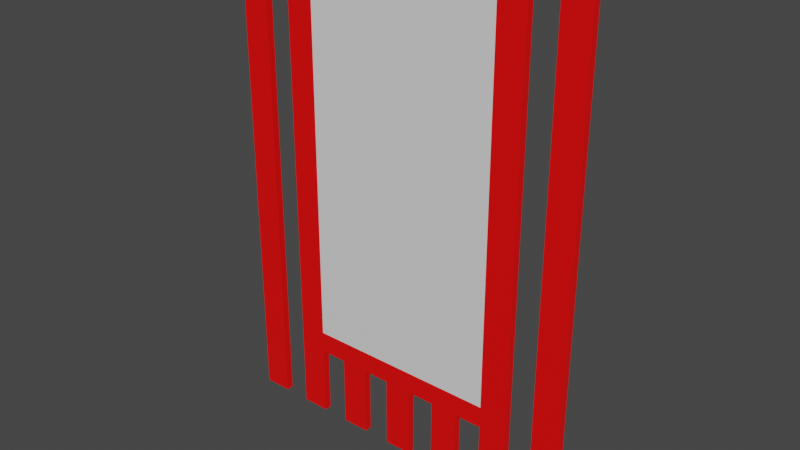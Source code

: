 # Source: Bandera.blend  (saved by Blender 3.6.11; exported with 4.5.12 LTS)
import bpy
from mathutils import Matrix  # noqa: F401  (used for matrix-valued properties, if any)

bpy.ops.wm.read_factory_settings(use_empty=True)
scene = bpy.context.scene
scene.name = 'Scene'

# ---- materials (node trees are filled in below, after node groups)
mat_bandera = bpy.data.materials.new('Bandera')
mat_bandera.alpha_threshold = 0.0
mat_bandera.use_transparent_shadow = False
mat_bandera.roughness = 0.5
mat_bandera.line_color = (0.0, 0.0, 0.0, 1.0)
mat_borde = bpy.data.materials.new('Borde')
mat_borde.use_transparent_shadow = False

# ---- material node trees
mat_bandera.use_nodes = True; mat_bandera.node_tree.nodes.clear()
_N = mat_bandera.node_tree.nodes; _L = mat_bandera.node_tree.links
n0 = _N.new('ShaderNodeOutputMaterial'); n0.name = 'Material Output'; n0.location = (300, 300)
n1 = _N.new('ShaderNodeBsdfPrincipled'); n1.name = 'Principled BSDF'; n1.location = (10, 300)
n1.distribution = 'GGX'
n1.subsurface_method = 'RANDOM_WALK_SKIN'
n1.inputs[3].default_value = 1.45
n1.inputs[27].default_value = (0.0, 0.0, 0.0, 1.0)
n1.inputs[28].default_value = 1.0
_L.new(n1.outputs[0], n0.inputs[0])
n0.is_active_output = True
mat_borde.use_nodes = True; mat_borde.node_tree.nodes.clear()
_N = mat_borde.node_tree.nodes; _L = mat_borde.node_tree.links
n0 = _N.new('ShaderNodeBsdfPrincipled'); n0.name = 'BSDF Principista'; n0.location = (10, 300)
n0.distribution = 'GGX'
n0.subsurface_method = 'RANDOM_WALK_SKIN'
n0.inputs[0].default_value = (1.0, 0.0, 0.0, 1.0)
n0.inputs[3].default_value = 1.45
n0.inputs[27].default_value = (0.0, 0.0, 0.0, 1.0)
n0.inputs[28].default_value = 1.0
n1 = _N.new('ShaderNodeOutputMaterial'); n1.name = 'Material'; n1.location = (300, 300)
_L.new(n0.outputs[0], n1.inputs[0])
n1.is_active_output = True

# ---- world
world_world = bpy.data.worlds.new('World'); scene.world = world_world
world_world.use_nodes = True; world_world.node_tree.nodes.clear()
_N = world_world.node_tree.nodes; _L = world_world.node_tree.links
n0 = _N.new('ShaderNodeOutputWorld'); n0.name = 'World Output'; n0.location = (300, 300)
n1 = _N.new('ShaderNodeBackground'); n1.name = 'Background'; n1.location = (10, 300)
n1.inputs[0].default_value = (0.05088, 0.05088, 0.05088, 1.0)
_L.new(n1.outputs[0], n0.inputs[0])
n0.is_active_output = True
world_world.color = (0.05088, 0.05088, 0.05088)
world_world.use_sun_shadow = False
world_world.sun_shadow_jitter_overblur = 0.0

# ---- meshes
me_bandera = bpy.data.meshes.new('Bandera')
me_bandera.from_pydata([(-0.1923, 0.01, 0.0), (-0.1923, -0.01, 0.0), (-0.1923, -0.01, -1.36), (-0.1923, 0.01, -1.36), (-0.1154, -0.01, -1.36), (-0.1154, 0.01, -1.36), (-0.1154, 0.01, 0.0), (-0.1154, -0.01, 0.0), (-0.03846, -0.01, -1.36), (-0.03846, 0.01, -1.36), (-0.1923, 0.01, -1.16), (-0.1923, -0.01, -1.16), (-0.1154, -0.01, -1.16), (-0.1154, 0.01, -1.16), (-0.03846, 0.01, -1.16), (-0.03846, -0.01, -1.16), (-0.03846, -0.01, 0.0), (-0.03846, 0.01, 0.0), (0.1923, 0.01, 0.0), (0.1923, -0.01, 0.0), (0.1923, -0.01, -1.36), (0.1923, 0.01, -1.36), (0.1154, -0.01, -1.36), (0.1154, 0.01, -1.36), (0.1154, 0.01, 0.0), (0.1154, -0.01, 0.0), (0.03846, -0.01, -1.36), (0.03846, 0.01, -1.36), (-0.5, -0.01, -1.36), (-0.5, -0.01, 0.0), (-0.5, 0.01, -1.36), (-0.5, 0.01, 0.0), (-0.4231, 0.01, 0.0), (-0.4231, -0.01, 0.0), (-0.3462, 0.01, 0.0), (-0.3462, 0.01, -1.36), (-0.2692, 0.01, 0.0), (-0.3462, -0.01, 0.0), (-0.3462, -0.01, -1.36), (-0.2692, 0.01, -1.36), (-0.2692, -0.01, 0.0), (-0.2692, -0.01, -1.36), (-0.3462, 0.01, -1.16), (-0.3462, -0.01, -1.16), (-0.2692, 0.01, -1.16), (-0.4231, 0.01, -1.36), (-0.2692, -0.01, -1.16), (0.1923, 0.01, -1.16), (-0.4231, -0.01, -1.36), (-0.3462, 0.01, -0.06), (0.1154, 0.01, -1.16), (0.1923, -0.01, -1.16), (-0.3462, -0.01, -0.06), (0.1154, -0.01, -1.16), (0.03846, 0.01, -1.16), (0.03846, 0.01, 0.0), (0.03846, -0.01, -1.16), (0.03846, -0.01, 0.0), (0.5, 0.01, -1.36), (0.5, -0.01, -1.36), (0.5, -0.01, 0.0), (0.5, 0.01, 0.0), (0.4231, 0.01, 0.0), (0.4231, -0.01, 0.0), (-0.2692, -0.01, -0.06), (-0.2692, 0.01, -0.06), (0.3462, 0.01, 0.0), (0.3462, 0.01, -1.36), (0.3462, -0.01, 0.0), (0.3462, -0.01, -1.36), (0.2692, 0.01, 0.0), (0.2692, 0.01, -1.36), (0.2692, -0.01, 0.0), (0.2692, -0.01, -1.36), (0.3462, 0.01, -1.16), (0.2692, 0.01, -1.16), (0.3462, -0.01, -1.16), (0.4231, 0.01, -1.36), (0.3462, 0.01, -0.06), (0.2692, -0.01, -1.16), (0.2692, 0.01, -0.06), (0.4231, -0.01, -1.36), (0.3462, -0.01, -0.06), (0.2692, -0.01, -0.06), (-0.1923, 0.01, -1.1), (-0.1154, 0.01, -1.1), (-0.03846, 0.01, -0.06), (-0.1923, -0.01, -1.1), (-0.1154, -0.01, -1.1), (-0.03846, 0.01, -1.1), (-0.1154, 0.01, -0.06), (-0.03846, -0.01, -0.06), (-0.03846, -0.01, -1.1), (-0.1923, 0.01, -0.06), (-0.3462, 0.01, -1.1), (-0.2692, 0.01, -1.1), (0.1923, 0.01, -1.1), (-0.1154, -0.01, -0.06), (-0.1923, -0.01, -0.06), (-0.3462, -0.01, -1.1), (0.1154, 0.01, -1.1), (-0.2692, -0.01, -1.1), (0.1923, -0.01, -1.1), (0.03846, 0.01, -0.06), (0.1154, -0.01, -1.1), (0.03846, 0.01, -1.1), (0.03846, -0.01, -0.06), (0.03846, -0.01, -1.1), (0.1154, 0.01, -0.06), (0.1154, -0.01, -0.06), (0.1923, -0.01, -0.06), (0.3462, -0.01, -1.1), (0.1923, 0.01, -0.06), (0.3462, 0.01, -1.1), (0.2692, -0.01, -1.1), (0.2692, 0.01, -1.1)], [], [(76, 74, 113, 111), (69, 73, 71, 67), (69, 67, 74, 76), (55, 17, 16, 57), (103, 86, 17, 55), (12, 4, 5, 13), (82, 78, 66, 68), (97, 7, 1, 98), (1, 0, 36, 40), (11, 46, 44, 10), (91, 16, 7, 97), (11, 10, 3, 2), (8, 9, 27, 26), (98, 1, 40, 64), (2, 3, 5, 4), (81, 77, 58, 59), (12, 13, 14, 15), (4, 12, 11, 2), (23, 50, 47, 21), (106, 109, 25, 57), (19, 18, 24, 25), (26, 27, 54, 56), (110, 83, 72, 19), (47, 96, 115, 75), (59, 58, 61, 60), (27, 9, 14, 54), (89, 105, 54, 14), (46, 41, 39, 44), (19, 72, 70, 18), (44, 42, 94, 95), (28, 30, 45, 48), (73, 69, 76, 79), (22, 20, 51, 53), (83, 82, 68, 72), (22, 23, 21, 20), (60, 61, 62, 63), (16, 17, 6, 7), (93, 65, 36, 0), (33, 32, 31, 29), (115, 80, 78, 113), (77, 62, 61, 58), (52, 37, 34, 49), (64, 40, 37, 52), (54, 105, 100, 50), (100, 108, 112, 96), (38, 43, 42, 35), (80, 70, 66, 78), (71, 75, 74, 67), (41, 46, 43, 38), (14, 13, 85, 89), (48, 33, 29, 28), (79, 76, 111, 114), (28, 29, 31, 30), (107, 104, 109, 106), (92, 15, 56, 107), (96, 112, 80, 115), (89, 86, 103, 105), (111, 113, 78, 82), (88, 97, 98, 87), (92, 91, 97, 88), (51, 47, 75, 79), (87, 98, 64, 101), (104, 102, 110, 109), (56, 53, 104, 107), (56, 54, 50, 53), (33, 48, 45, 32), (81, 63, 62, 77), (53, 50, 23, 22), (51, 20, 21, 47), (40, 36, 34, 37), (79, 75, 71, 73), (15, 14, 9, 8), (25, 24, 55, 57), (65, 49, 34, 36), (99, 52, 49, 94), (81, 59, 60, 63), (109, 110, 19, 25), (43, 99, 94, 42), (7, 6, 0, 1), (53, 51, 102, 104), (51, 79, 114, 102), (13, 10, 84, 85), (10, 44, 95, 84), (46, 101, 99, 43), (95, 94, 49, 65), (101, 64, 52, 99), (91, 106, 57, 16), (38, 35, 39, 41), (75, 115, 113, 74), (114, 111, 82, 83), (102, 114, 83, 110), (11, 87, 101, 46), (50, 100, 96, 47), (15, 92, 88, 12), (12, 88, 87, 11), (92, 107, 106, 91), (108, 24, 18, 112), (89, 85, 90, 86), (45, 30, 31, 32), (39, 35, 42, 44), (112, 18, 70, 80), (84, 95, 65, 93), (85, 84, 93, 90), (90, 93, 0, 6), (86, 90, 6, 17), (103, 55, 24, 108), (5, 3, 10, 13), (105, 103, 108, 100), (72, 68, 66, 70), (8, 26, 56, 15)])
me_bandera.polygons.foreach_set('material_index', [1, 1, 1, 1, 1, 1, 1, 1, 1, 1, 1, 1, 1, 1, 1, 1, 1, 1, 1, 1, 1, 1, 1, 1, 1, 1, 1, 1, 1, 1, 1, 1, 1, 1, 1, 1, 1, 1, 1, 1, 1, 1, 1, 1, 0, 1, 1, 1, 1, 1, 1, 1, 1, 0, 1, 0, 0, 1, 0, 0, 1, 0, 0, 1, 1, 1, 1, 1, 1, 1, 1, 1, 1, 1, 1, 1, 1, 1, 1, 1, 1, 1, 1, 1, 1, 1, 1, 1, 1, 1, 0, 1, 1, 1, 1, 0, 1, 0, 1, 1, 1, 0, 0, 1, 1, 1, 1, 0, 1, 1])
_uv = me_bandera.uv_layers.new(name='UVMap')
_uv.uv.foreach_set('vector', [0.9202, 0.1086, 0.9311, 0.1086, 0.9311, 0.1411, 0.9202, 0.1411, 0.2523, 0.7373, 0.2523, 0.7789, 0.2415, 0.7789, 0.2415, 0.7373, 0.9202, 0.0003056, 0.9311, 0.0003056, 0.9311, 0.1086, 0.9202, 0.1086, 0.9997, 0.1669, 0.9997, 0.2085, 0.9889, 0.2085, 0.9889, 0.1669, 0.1669, 0.7042, 0.2085, 0.7042, 0.2085, 0.7366, 0.1669, 0.7366, 0.1614, 0.8455, 0.1614, 0.7373, 0.1722, 0.7373, 0.1722, 0.8455, 0.9202, 0.7042, 0.9311, 0.7042, 0.9311, 0.7366, 0.9202, 0.7366, 0.5007, 0.7042, 0.5007, 0.7366, 0.459, 0.7366, 0.459, 0.7042, 0.9889, 0.2918, 0.9997, 0.2918, 0.9997, 0.3335, 0.9889, 0.3335, 0.01113, 0.8455, 0.01113, 0.8872, 0.0003057, 0.8872, 0.0003057, 0.8455, 0.5423, 0.7042, 0.5423, 0.7366, 0.5007, 0.7366, 0.5007, 0.7042, 0.01113, 0.8455, 0.0003057, 0.8455, 0.0003057, 0.7373, 0.01113, 0.7373, 0.2866, 0.7789, 0.2758, 0.7789, 0.2758, 0.7373, 0.2866, 0.7373, 0.459, 0.7042, 0.459, 0.7366, 0.4174, 0.7366, 0.4174, 0.7042, 0.3209, 0.7789, 0.3101, 0.7789, 0.3101, 0.7373, 0.3209, 0.7373, 0.2637, 0.7789, 0.2529, 0.7789, 0.2529, 0.7373, 0.2637, 0.7373, 0.2981, 0.7789, 0.2872, 0.7789, 0.2872, 0.7373, 0.2981, 0.7373, 0.1185, 0.7373, 0.1185, 0.8455, 0.07688, 0.8455, 0.07688, 0.7373, 0.1252, 0.0003056, 0.1252, 0.1086, 0.0836, 0.1086, 0.0836, 0.0003056, 0.584, 0.7042, 0.6256, 0.7042, 0.6256, 0.7366, 0.584, 0.7366, 0.9889, 0.0836, 0.9997, 0.0836, 0.9997, 0.1252, 0.9889, 0.1252, 0.02319, 0.7373, 0.03401, 0.7373, 0.03401, 0.8455, 0.02319, 0.8455, 0.6673, 0.7042, 0.7089, 0.7042, 0.7089, 0.7366, 0.6673, 0.7366, 0.0836, 0.1086, 0.0836, 0.1411, 0.04195, 0.1411, 0.04195, 0.1086, 0.9545, 0.0003056, 0.9654, 0.0003056, 0.9654, 0.7366, 0.9545, 0.7366, 0.1669, 0.0003056, 0.2085, 0.0003056, 0.2085, 0.1086, 0.1669, 0.1086, 0.2085, 0.1411, 0.1669, 0.1411, 0.1669, 0.1086, 0.2085, 0.1086, 0.1728, 0.8455, 0.1728, 0.7373, 0.1837, 0.7373, 0.1837, 0.8455, 0.9889, 0.0836, 0.9889, 0.04195, 0.9997, 0.04195, 0.9997, 0.0836, 0.3335, 0.1086, 0.3751, 0.1086, 0.3751, 0.1411, 0.3335, 0.1411, 0.2752, 0.7789, 0.2644, 0.7789, 0.2644, 0.7373, 0.2752, 0.7373, 0.7089, 0.0003056, 0.7506, 0.0003056, 0.7506, 0.1086, 0.7089, 0.1086, 0.1191, 0.7373, 0.1608, 0.7373, 0.1608, 0.8455, 0.1191, 0.8455, 0.7089, 0.7042, 0.7506, 0.7042, 0.7506, 0.7366, 0.7089, 0.7366, 0.3324, 0.7789, 0.3216, 0.7789, 0.3216, 0.7373, 0.3324, 0.7373, 0.2186, 0.7373, 0.2294, 0.7373, 0.2294, 0.7789, 0.2186, 0.7789, 0.9889, 0.2085, 0.9997, 0.2085, 0.9997, 0.2502, 0.9889, 0.2502, 0.2918, 0.7042, 0.3335, 0.7042, 0.3335, 0.7366, 0.2918, 0.7366, 0.23, 0.7373, 0.2409, 0.7373, 0.2409, 0.7789, 0.23, 0.7789, 0.04195, 0.1411, 0.04195, 0.7042, 0.0003056, 0.7042, 0.0003057, 0.1411, 0.7928, 0.0003057, 0.7928, 0.7366, 0.7512, 0.7366, 0.7512, 0.0003056, 0.9539, 0.7042, 0.9539, 0.7366, 0.9431, 0.7366, 0.9431, 0.7042, 0.4174, 0.7042, 0.4174, 0.7366, 0.3757, 0.7366, 0.3757, 0.7042, 0.1669, 0.1086, 0.1669, 0.1411, 0.1252, 0.1411, 0.1252, 0.1086, 0.1252, 0.1411, 0.1252, 0.7042, 0.0836, 0.7042, 0.0836, 0.1411, 0.9539, 0.0003056, 0.9539, 0.1086, 0.9431, 0.1086, 0.9431, 0.0003056, 0.04195, 0.7042, 0.04195, 0.7366, 0.0003056, 0.7366, 0.0003056, 0.7042, 0.04195, 0.0003056, 0.04195, 0.1086, 0.0003057, 0.1086, 0.0003056, 0.0003056, 0.4174, 0.0003056, 0.4174, 0.1086, 0.3757, 0.1086, 0.3757, 0.0003056, 0.2085, 0.1086, 0.2502, 0.1086, 0.2502, 0.1411, 0.2085, 0.1411, 0.8774, 0.0003056, 0.8774, 0.7366, 0.8357, 0.7366, 0.8357, 0.0003056, 0.7089, 0.1086, 0.7506, 0.1086, 0.7506, 0.1411, 0.7089, 0.1411, 0.9768, 0.0003056, 0.9768, 0.7366, 0.966, 0.7366, 0.966, 0.0003056, 0.584, 0.1411, 0.6256, 0.1411, 0.6256, 0.7042, 0.584, 0.7042, 0.5423, 0.1411, 0.5423, 0.1086, 0.584, 0.1086, 0.584, 0.1411, 0.0836, 0.1411, 0.0836, 0.7042, 0.04195, 0.7042, 0.04195, 0.1411, 0.2085, 0.1411, 0.2085, 0.7042, 0.1669, 0.7042, 0.1669, 0.1411, 0.9202, 0.1411, 0.9311, 0.1411, 0.9311, 0.7042, 0.9202, 0.7042, 0.5007, 0.1411, 0.5007, 0.7042, 0.459, 0.7042, 0.459, 0.1411, 0.5423, 0.1411, 0.5423, 0.7042, 0.5007, 0.7042, 0.5007, 0.1411, 0.01175, 0.8455, 0.02257, 0.8455, 0.02257, 0.8872, 0.01175, 0.8872, 0.459, 0.1411, 0.459, 0.7042, 0.4174, 0.7042, 0.4174, 0.1411, 0.6256, 0.1411, 0.6673, 0.1411, 0.6673, 0.7042, 0.6256, 0.7042, 0.584, 0.1086, 0.6256, 0.1086, 0.6256, 0.1411, 0.584, 0.1411, 0.02319, 0.8455, 0.03401, 0.8455, 0.03401, 0.8872, 0.02319, 0.8872, 0.9317, 0.7366, 0.9317, 0.0003056, 0.9425, 0.0003056, 0.9425, 0.7366, 0.9883, 0.0003056, 0.9883, 0.7366, 0.9774, 0.7366, 0.9774, 0.0003056, 0.1951, 0.8455, 0.1843, 0.8455, 0.1843, 0.7373, 0.1951, 0.7373, 0.01175, 0.8455, 0.01175, 0.7373, 0.02257, 0.7373, 0.02257, 0.8455, 0.9889, 0.3335, 0.9997, 0.3335, 0.9997, 0.3751, 0.9889, 0.3751, 0.2066, 0.8455, 0.1957, 0.8455, 0.1957, 0.7373, 0.2066, 0.7373, 0.218, 0.8455, 0.2072, 0.8455, 0.2072, 0.7373, 0.218, 0.7373, 0.9889, 0.1252, 0.9997, 0.1252, 0.9997, 0.1669, 0.9889, 0.1669, 0.3335, 0.7042, 0.3751, 0.7042, 0.3751, 0.7366, 0.3335, 0.7366, 0.9539, 0.1411, 0.9539, 0.7042, 0.9431, 0.7042, 0.9431, 0.1411, 0.7934, 0.0003056, 0.8351, 0.0003056, 0.8351, 0.7366, 0.7934, 0.7366, 0.6256, 0.7042, 0.6673, 0.7042, 0.6673, 0.7366, 0.6256, 0.7366, 0.9539, 0.1086, 0.9539, 0.1411, 0.9431, 0.1411, 0.9431, 0.1086, 0.9889, 0.2502, 0.9997, 0.2502, 0.9997, 0.2918, 0.9889, 0.2918, 0.6256, 0.1086, 0.6673, 0.1086, 0.6673, 0.1411, 0.6256, 0.1411, 0.6673, 0.1086, 0.7089, 0.1086, 0.7089, 0.1411, 0.6673, 0.1411, 0.2502, 0.1086, 0.2918, 0.1086, 0.2918, 0.1411, 0.2502, 0.1411, 0.2918, 0.1086, 0.3335, 0.1086, 0.3335, 0.1411, 0.2918, 0.1411, 0.4174, 0.1086, 0.4174, 0.1411, 0.3757, 0.1411, 0.3757, 0.1086, 0.3335, 0.1411, 0.3751, 0.1411, 0.3751, 0.7042, 0.3335, 0.7042, 0.4174, 0.1411, 0.4174, 0.7042, 0.3757, 0.7042, 0.3757, 0.1411, 0.5423, 0.7042, 0.584, 0.7042, 0.584, 0.7366, 0.5423, 0.7366, 0.3095, 0.7789, 0.2987, 0.7789, 0.2987, 0.7373, 0.3095, 0.7373, 0.04195, 0.1086, 0.04195, 0.1411, 0.0003057, 0.1411, 0.0003057, 0.1086, 0.7089, 0.1411, 0.7506, 0.1411, 0.7506, 0.7042, 0.7089, 0.7042, 0.6673, 0.1411, 0.7089, 0.1411, 0.7089, 0.7042, 0.6673, 0.7042, 0.459, 0.1086, 0.459, 0.1411, 0.4174, 0.1411, 0.4174, 0.1086, 0.1252, 0.1086, 0.1252, 0.1411, 0.0836, 0.1411, 0.0836, 0.1086, 0.5423, 0.1086, 0.5423, 0.1411, 0.5007, 0.1411, 0.5007, 0.1086, 0.5007, 0.1086, 0.5007, 0.1411, 0.459, 0.1411, 0.459, 0.1086, 0.5423, 0.1411, 0.584, 0.1411, 0.584, 0.7042, 0.5423, 0.7042, 0.1252, 0.7042, 0.1252, 0.7366, 0.0836, 0.7366, 0.0836, 0.7042, 0.2085, 0.1411, 0.2502, 0.1411, 0.2502, 0.7042, 0.2085, 0.7042, 0.878, 0.0003056, 0.9196, 0.0003056, 0.9196, 0.7366, 0.878, 0.7366, 0.3335, 0.0003056, 0.3751, 0.0003056, 0.3751, 0.1086, 0.3335, 0.1086, 0.0836, 0.7042, 0.0836, 0.7366, 0.04195, 0.7366, 0.04195, 0.7042, 0.2918, 0.1411, 0.3335, 0.1411, 0.3335, 0.7042, 0.2918, 0.7042, 0.2502, 0.1411, 0.2918, 0.1411, 0.2918, 0.7042, 0.2502, 0.7042, 0.2502, 0.7042, 0.2918, 0.7042, 0.2918, 0.7366, 0.2502, 0.7366, 0.2085, 0.7042, 0.2502, 0.7042, 0.2502, 0.7366, 0.2085, 0.7366, 0.1669, 0.7042, 0.1669, 0.7366, 0.1252, 0.7366, 0.1252, 0.7042, 0.2502, 0.0003056, 0.2918, 0.0003058, 0.2918, 0.1086, 0.2502, 0.1086, 0.1669, 0.1411, 0.1669, 0.7042, 0.1252, 0.7042, 0.1252, 0.1411, 0.9889, 0.04195, 0.9889, 0.0003057, 0.9997, 0.0003057, 0.9997, 0.04195, 0.03463, 0.7373, 0.07627, 0.7373, 0.07627, 0.8455, 0.03463, 0.8455])
me_bandera.materials.append(mat_bandera)
me_bandera.materials.append(mat_borde)
me_bandera.use_mirror_x = True
me_bandera.use_mirror_y = True
me_bandera.use_mirror_vertex_groups = False
me_bandera.update()

# ---- objects
ob_bandera = bpy.data.objects.new('Bandera', me_bandera)

# ---- transforms, parenting, visibility, modifiers, constraints
ob_bandera.location = (0.0, 0.0, 0.0)
ob_bandera.lock_rotations_4d = False
ob_bandera.empty_display_type = 'ARROWS'
ob_bandera.lineart.crease_threshold = 0.0
ob_bandera.use_mesh_mirror_x = True
ob_bandera.use_mesh_mirror_y = True

# ---- collection membership
scene.collection.objects.link(ob_bandera)

# ---- scene / render settings (as saved in the file)
scene.frame_start = 1; scene.frame_end = 250; scene.frame_set(1)
scene.render.engine = 'BLENDER_EEVEE_NEXT'
scene.cycles.sampling_pattern = 'TABULATED_SOBOL'
scene.view_settings.view_transform = 'Filmic'
bpy.context.view_layer.update()

# ---- added for rendering (the .blend has no active camera and no usable light): camera, sun
cam_auto = bpy.data.cameras.new('AutoCamera')
cam_auto.lens = 50.0
cam_auto.sensor_width = 36.0
cam_auto.clip_end = 1000.0
ob_auto_camera = bpy.data.objects.new('AutoCamera', cam_auto)
scene.collection.objects.link(ob_auto_camera)
ob_auto_camera.location = (1.56196, -1.87435, 0.569567)
ob_auto_camera.rotation_euler = (1.09748, -7.21219e-08, 0.694738)
scene.camera = ob_auto_camera
light_auto_sun = bpy.data.lights.new('AutoSun', 'SUN')
light_auto_sun.energy = 3.0
light_auto_sun.angle = 0.0523599
ob_auto_sun = bpy.data.objects.new('AutoSun', light_auto_sun)
scene.collection.objects.link(ob_auto_sun)
ob_auto_sun.rotation_euler = (0.872665, 0.174533, 0.523599)
bpy.context.view_layer.update()
